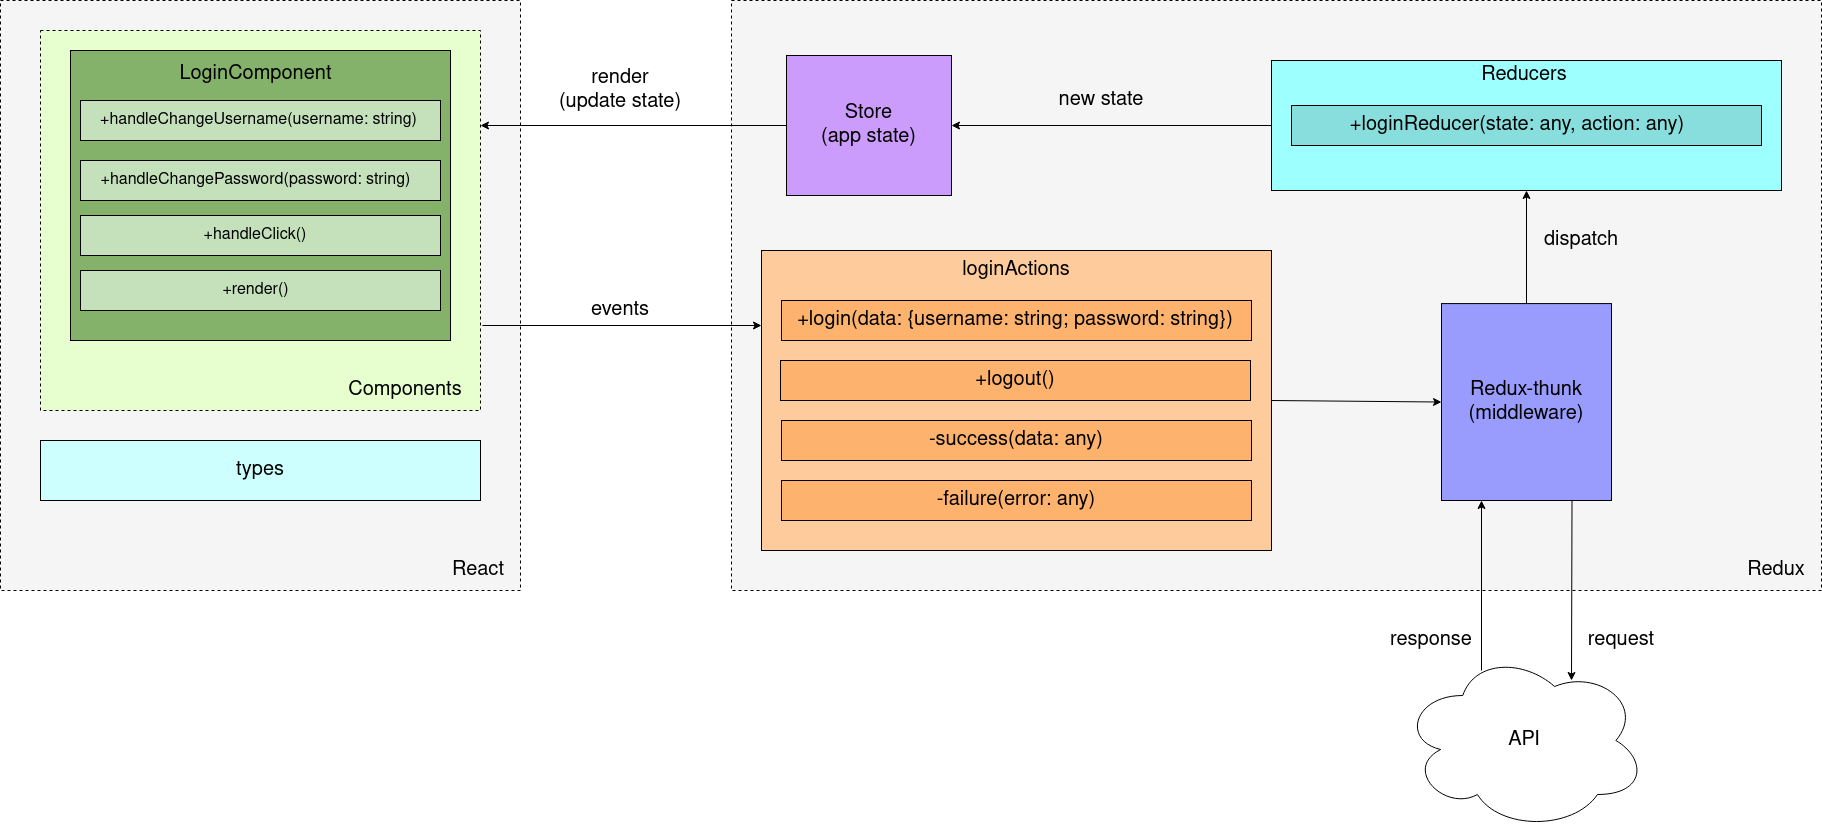

The diagram above was exported from draw.io. Its source (the exported page's mxGraphModel, read from the mxfile embedded in the PNG):
<mxGraphModel dx="1422" dy="1919" grid="1" gridSize="10" guides="1" tooltips="1" connect="1" arrows="1" fold="1" page="1" pageScale="1" pageWidth="827" pageHeight="1169" math="0" shadow="0">
  <root>
    <mxCell id="0" />
    <mxCell id="1" parent="0" />
    <mxCell id="5xi5fvFf75CPS7VhkCcn-1" value="" style="rounded=0;whiteSpace=wrap;html=1;dashed=1;labelBackgroundColor=#ffffff;fillColor=#f5f5f5;" parent="1" vertex="1">
      <mxGeometry x="510" y="-40" width="520" height="590" as="geometry" />
    </mxCell>
    <mxCell id="5xi5fvFf75CPS7VhkCcn-2" value="" style="rounded=0;whiteSpace=wrap;html=1;dashed=1;labelBackgroundColor=none;labelBorderColor=none;fillColor=#e7fece;" parent="1" vertex="1">
      <mxGeometry x="550" y="-10" width="440" height="380" as="geometry" />
    </mxCell>
    <mxCell id="5xi5fvFf75CPS7VhkCcn-14" value="&lt;font style=&quot;font-size: 20px&quot;&gt;types&lt;/font&gt;" style="rounded=0;whiteSpace=wrap;html=1;fillColor=#ceffff;" parent="1" vertex="1">
      <mxGeometry x="550" y="400" width="440" height="60" as="geometry" />
    </mxCell>
    <mxCell id="5xi5fvFf75CPS7VhkCcn-18" value="" style="rounded=0;whiteSpace=wrap;html=1;dashed=1;fillColor=#f5f5f5;" parent="1" vertex="1">
      <mxGeometry x="1241" y="-40" width="1090" height="590" as="geometry" />
    </mxCell>
    <mxCell id="5xi5fvFf75CPS7VhkCcn-19" value="" style="rounded=0;whiteSpace=wrap;html=1;fillColor=#fecb9c;" parent="1" vertex="1">
      <mxGeometry x="1271" y="210" width="510" height="300" as="geometry" />
    </mxCell>
    <mxCell id="5xi5fvFf75CPS7VhkCcn-20" value="" style="rounded=0;whiteSpace=wrap;html=1;fillColor=#fdb26d;" parent="1" vertex="1">
      <mxGeometry x="1291" y="260" width="470" height="40" as="geometry" />
    </mxCell>
    <mxCell id="5xi5fvFf75CPS7VhkCcn-27" value="" style="endArrow=classic;html=1;entryX=0;entryY=0.25;entryDx=0;entryDy=0;" parent="1" target="5xi5fvFf75CPS7VhkCcn-19" edge="1">
      <mxGeometry width="50" height="50" relative="1" as="geometry">
        <mxPoint x="992" y="285" as="sourcePoint" />
        <mxPoint x="1271" y="277" as="targetPoint" />
      </mxGeometry>
    </mxCell>
    <mxCell id="5xi5fvFf75CPS7VhkCcn-30" value="" style="endArrow=classic;html=1;entryX=0;entryY=0.5;entryDx=0;entryDy=0;" parent="1" target="5xi5fvFf75CPS7VhkCcn-29" edge="1">
      <mxGeometry width="50" height="50" relative="1" as="geometry">
        <mxPoint x="1781" y="360" as="sourcePoint" />
        <mxPoint x="1961" y="360.33" as="targetPoint" />
      </mxGeometry>
    </mxCell>
    <mxCell id="5xi5fvFf75CPS7VhkCcn-32" value="" style="rounded=0;whiteSpace=wrap;html=1;fillColor=#cb9cfc;" parent="1" vertex="1">
      <mxGeometry x="1296" y="15" width="165" height="140" as="geometry" />
    </mxCell>
    <mxCell id="5xi5fvFf75CPS7VhkCcn-35" value="" style="endArrow=classic;html=1;entryX=1;entryY=0.25;entryDx=0;entryDy=0;exitX=0;exitY=0.5;exitDx=0;exitDy=0;" parent="1" source="5xi5fvFf75CPS7VhkCcn-32" target="5xi5fvFf75CPS7VhkCcn-2" edge="1">
      <mxGeometry width="50" height="50" relative="1" as="geometry">
        <mxPoint x="1240" y="85" as="sourcePoint" />
        <mxPoint x="580" y="-20" as="targetPoint" />
      </mxGeometry>
    </mxCell>
    <mxCell id="5xi5fvFf75CPS7VhkCcn-36" value="" style="endArrow=classic;html=1;exitX=0;exitY=0.5;exitDx=0;exitDy=0;entryX=1;entryY=0.5;entryDx=0;entryDy=0;" parent="1" source="8Sr37JOLPg0ycLvF0hjd-13" target="5xi5fvFf75CPS7VhkCcn-32" edge="1">
      <mxGeometry width="50" height="50" relative="1" as="geometry">
        <mxPoint x="1711" y="39.33000000000001" as="sourcePoint" />
        <mxPoint x="1461" y="39.33000000000001" as="targetPoint" />
      </mxGeometry>
    </mxCell>
    <mxCell id="5xi5fvFf75CPS7VhkCcn-42" value="" style="rounded=0;whiteSpace=wrap;html=1;fillColor=#84b26a;" parent="1" vertex="1">
      <mxGeometry x="580" y="10" width="380" height="290" as="geometry" />
    </mxCell>
    <mxCell id="5xi5fvFf75CPS7VhkCcn-44" value="" style="rounded=0;whiteSpace=wrap;html=1;fillColor=#c4e1bb;" parent="1" vertex="1">
      <mxGeometry x="590" y="120" width="360" height="40" as="geometry" />
    </mxCell>
    <mxCell id="M2ZvadHAKVNHllEA3ENf-1" value="React" style="text;html=1;strokeColor=none;fillColor=none;align=center;verticalAlign=middle;whiteSpace=wrap;rounded=0;fontSize=20;" parent="1" vertex="1">
      <mxGeometry x="957.81" y="520" width="60" height="20" as="geometry" />
    </mxCell>
    <mxCell id="M2ZvadHAKVNHllEA3ENf-2" value="Components" style="text;html=1;strokeColor=none;fillColor=none;align=center;verticalAlign=middle;whiteSpace=wrap;rounded=0;fontSize=20;" parent="1" vertex="1">
      <mxGeometry x="850" y="340" width="130" height="20" as="geometry" />
    </mxCell>
    <mxCell id="M2ZvadHAKVNHllEA3ENf-3" value="LoginComponent" style="text;html=1;strokeColor=none;fillColor=none;align=center;verticalAlign=middle;whiteSpace=wrap;rounded=0;labelBackgroundColor=#84b26a;fontSize=20;" parent="1" vertex="1">
      <mxGeometry x="678.75" y="24" width="172.5" height="20" as="geometry" />
    </mxCell>
    <mxCell id="M2ZvadHAKVNHllEA3ENf-5" value="" style="group;labelBackgroundColor=#c4e1bb;" parent="1" vertex="1" connectable="0">
      <mxGeometry x="660" y="60" width="290" height="40" as="geometry" />
    </mxCell>
    <mxCell id="5xi5fvFf75CPS7VhkCcn-43" value="" style="rounded=0;whiteSpace=wrap;html=1;fillColor=#c4e1bb;" parent="M2ZvadHAKVNHllEA3ENf-5" vertex="1">
      <mxGeometry x="-70" width="360" height="40" as="geometry" />
    </mxCell>
    <mxCell id="M2ZvadHAKVNHllEA3ENf-4" value="+handleChangeUsername(username: string)" style="text;html=1;strokeColor=none;fillColor=none;align=center;verticalAlign=middle;whiteSpace=wrap;rounded=0;labelBackgroundColor=#c4e1bb;fontSize=16;" parent="M2ZvadHAKVNHllEA3ENf-5" vertex="1">
      <mxGeometry x="-117.8125" y="10" width="453.125" height="20" as="geometry" />
    </mxCell>
    <mxCell id="M2ZvadHAKVNHllEA3ENf-8" value="+handleChangePassword(password: string)" style="text;html=1;strokeColor=none;fillColor=none;align=center;verticalAlign=middle;whiteSpace=wrap;rounded=0;labelBackgroundColor=#c4e1bb;fontSize=16;" parent="1" vertex="1">
      <mxGeometry x="592.5" y="130" width="345" height="20" as="geometry" />
    </mxCell>
    <mxCell id="M2ZvadHAKVNHllEA3ENf-11" value="" style="rounded=0;whiteSpace=wrap;html=1;fillColor=#c4e1bb;" parent="1" vertex="1">
      <mxGeometry x="590" y="175" width="360" height="40" as="geometry" />
    </mxCell>
    <mxCell id="M2ZvadHAKVNHllEA3ENf-12" value="" style="rounded=0;whiteSpace=wrap;html=1;labelBackgroundColor=#ffffff;fillColor=#c4e1bb;" parent="1" vertex="1">
      <mxGeometry x="590" y="230" width="360" height="40" as="geometry" />
    </mxCell>
    <mxCell id="M2ZvadHAKVNHllEA3ENf-9" value="+handleClick()" style="text;html=1;strokeColor=none;fillColor=none;align=center;verticalAlign=middle;whiteSpace=wrap;rounded=0;labelBackgroundColor=#c4e1bb;fontSize=16;" parent="1" vertex="1">
      <mxGeometry x="711.25" y="185" width="107.5" height="20" as="geometry" />
    </mxCell>
    <mxCell id="M2ZvadHAKVNHllEA3ENf-10" value="+render()" style="text;html=1;strokeColor=none;fillColor=none;align=center;verticalAlign=middle;whiteSpace=wrap;rounded=0;labelBackgroundColor=#c4e1bb;fontSize=16;" parent="1" vertex="1">
      <mxGeometry x="732.5" y="240" width="65" height="20" as="geometry" />
    </mxCell>
    <mxCell id="M2ZvadHAKVNHllEA3ENf-27" value="Redux" style="text;html=1;strokeColor=none;fillColor=none;align=center;verticalAlign=middle;whiteSpace=wrap;rounded=0;labelBackgroundColor=#F5F5F5;fontSize=20;" parent="1" vertex="1">
      <mxGeometry x="2261" y="520" width="50" height="20" as="geometry" />
    </mxCell>
    <mxCell id="8Sr37JOLPg0ycLvF0hjd-1" value="loginActions" style="text;html=1;strokeColor=none;fillColor=none;align=center;verticalAlign=middle;whiteSpace=wrap;rounded=0;fontSize=20;" parent="1" vertex="1">
      <mxGeometry x="1466" y="220" width="120" height="20" as="geometry" />
    </mxCell>
    <mxCell id="8Sr37JOLPg0ycLvF0hjd-3" value="+login(data: {username: string; password: string})" style="text;html=1;strokeColor=none;fillColor=none;align=center;verticalAlign=middle;whiteSpace=wrap;rounded=0;fontSize=20;" parent="1" vertex="1">
      <mxGeometry x="1300" y="270" width="450" height="20" as="geometry" />
    </mxCell>
    <mxCell id="8Sr37JOLPg0ycLvF0hjd-4" value="" style="rounded=0;whiteSpace=wrap;html=1;fillColor=#fdb26d;" parent="1" vertex="1">
      <mxGeometry x="1290" y="320" width="470" height="40" as="geometry" />
    </mxCell>
    <mxCell id="8Sr37JOLPg0ycLvF0hjd-5" value="+logout()" style="text;html=1;strokeColor=none;fillColor=none;align=center;verticalAlign=middle;whiteSpace=wrap;rounded=0;fontSize=20;" parent="1" vertex="1">
      <mxGeometry x="1485" y="330" width="80" height="20" as="geometry" />
    </mxCell>
    <mxCell id="8Sr37JOLPg0ycLvF0hjd-6" value="" style="rounded=0;whiteSpace=wrap;html=1;fillColor=#fdb26d;" parent="1" vertex="1">
      <mxGeometry x="1291" y="380" width="470" height="40" as="geometry" />
    </mxCell>
    <mxCell id="8Sr37JOLPg0ycLvF0hjd-7" value="-success(data: any)" style="text;html=1;strokeColor=none;fillColor=none;align=center;verticalAlign=middle;whiteSpace=wrap;rounded=0;fontSize=20;" parent="1" vertex="1">
      <mxGeometry x="1436" y="390" width="180" height="20" as="geometry" />
    </mxCell>
    <mxCell id="8Sr37JOLPg0ycLvF0hjd-8" value="" style="rounded=0;whiteSpace=wrap;html=1;fillColor=#fdb26d;" parent="1" vertex="1">
      <mxGeometry x="1291" y="440" width="470" height="40" as="geometry" />
    </mxCell>
    <mxCell id="8Sr37JOLPg0ycLvF0hjd-9" value="-failure(error: any)" style="text;html=1;strokeColor=none;fillColor=none;align=center;verticalAlign=middle;whiteSpace=wrap;rounded=0;fontSize=20;" parent="1" vertex="1">
      <mxGeometry x="1441" y="450" width="170" height="20" as="geometry" />
    </mxCell>
    <mxCell id="8Sr37JOLPg0ycLvF0hjd-12" value="" style="group" parent="1" vertex="1" connectable="0">
      <mxGeometry x="1911" y="610" width="245" height="180" as="geometry" />
    </mxCell>
    <mxCell id="5xi5fvFf75CPS7VhkCcn-39" value="" style="ellipse;shape=cloud;whiteSpace=wrap;html=1;" parent="8Sr37JOLPg0ycLvF0hjd-12" vertex="1">
      <mxGeometry width="245" height="180" as="geometry" />
    </mxCell>
    <mxCell id="M2ZvadHAKVNHllEA3ENf-29" value="API" style="text;html=1;strokeColor=none;fillColor=none;align=center;verticalAlign=middle;whiteSpace=wrap;rounded=0;labelBackgroundColor=#ffffff;fontSize=20;" parent="8Sr37JOLPg0ycLvF0hjd-12" vertex="1">
      <mxGeometry x="102.5" y="80" width="40" height="20" as="geometry" />
    </mxCell>
    <mxCell id="8Sr37JOLPg0ycLvF0hjd-13" value="" style="rounded=0;whiteSpace=wrap;html=1;fillColor=#9dfffe;" parent="1" vertex="1">
      <mxGeometry x="1781" y="20" width="510" height="130" as="geometry" />
    </mxCell>
    <mxCell id="8Sr37JOLPg0ycLvF0hjd-14" value="" style="rounded=0;whiteSpace=wrap;html=1;fillColor=#88dedd;" parent="1" vertex="1">
      <mxGeometry x="1801" y="65" width="470" height="40" as="geometry" />
    </mxCell>
    <mxCell id="8Sr37JOLPg0ycLvF0hjd-15" value="Reducers" style="text;html=1;strokeColor=none;fillColor=none;align=center;verticalAlign=middle;whiteSpace=wrap;rounded=0;fontSize=20;" parent="1" vertex="1">
      <mxGeometry x="1979.75" y="25" width="107.5" height="20" as="geometry" />
    </mxCell>
    <mxCell id="8Sr37JOLPg0ycLvF0hjd-16" value="+loginReducer(state: any, action: any)" style="text;html=1;strokeColor=none;fillColor=none;align=center;verticalAlign=middle;whiteSpace=wrap;rounded=0;fontSize=20;" parent="1" vertex="1">
      <mxGeometry x="1837.25" y="75" width="380" height="20" as="geometry" />
    </mxCell>
    <mxCell id="8Sr37JOLPg0ycLvF0hjd-23" value="Store&lt;br&gt;(app state)" style="text;html=1;strokeColor=none;fillColor=none;align=center;verticalAlign=middle;whiteSpace=wrap;rounded=0;fontSize=20;" parent="1" vertex="1">
      <mxGeometry x="1327.25" y="60" width="102.5" height="50" as="geometry" />
    </mxCell>
    <mxCell id="5xi5fvFf75CPS7VhkCcn-29" value="" style="rounded=0;whiteSpace=wrap;html=1;fillColor=#999cfc;" parent="1" vertex="1">
      <mxGeometry x="1951" y="263.08" width="170" height="196.92" as="geometry" />
    </mxCell>
    <mxCell id="5xi5fvFf75CPS7VhkCcn-31" value="" style="endArrow=classic;html=1;exitX=0.5;exitY=0;exitDx=0;exitDy=0;entryX=0.5;entryY=1;entryDx=0;entryDy=0;" parent="1" source="5xi5fvFf75CPS7VhkCcn-29" target="8Sr37JOLPg0ycLvF0hjd-13" edge="1">
      <mxGeometry x="1961" y="60" width="50" height="50" as="geometry">
        <mxPoint x="2045.33" y="198.46153846153845" as="sourcePoint" />
        <mxPoint x="2045" y="130" as="targetPoint" />
      </mxGeometry>
    </mxCell>
    <mxCell id="5xi5fvFf75CPS7VhkCcn-37" value="" style="endArrow=classic;html=1;" parent="1" edge="1">
      <mxGeometry x="1948" y="60" width="50" height="50" as="geometry">
        <mxPoint x="1991" y="630" as="sourcePoint" />
        <mxPoint x="1991" y="460" as="targetPoint" />
      </mxGeometry>
    </mxCell>
    <mxCell id="5xi5fvFf75CPS7VhkCcn-38" value="" style="endArrow=classic;html=1;" parent="1" edge="1">
      <mxGeometry x="1950.5" y="60" width="50" height="50" as="geometry">
        <mxPoint x="2081.5" y="460" as="sourcePoint" />
        <mxPoint x="2081" y="640" as="targetPoint" />
      </mxGeometry>
    </mxCell>
    <mxCell id="8Sr37JOLPg0ycLvF0hjd-11" value="Redux-thunk&lt;br&gt;(middleware)" style="text;html=1;strokeColor=none;fillColor=none;align=center;verticalAlign=middle;whiteSpace=wrap;rounded=0;fontSize=20;" parent="1" vertex="1">
      <mxGeometry x="1981" y="331.91999999999996" width="110" height="59.23" as="geometry" />
    </mxCell>
    <mxCell id="8Sr37JOLPg0ycLvF0hjd-26" value="events" style="text;html=1;strokeColor=none;fillColor=none;align=center;verticalAlign=middle;whiteSpace=wrap;rounded=0;fontSize=20;" parent="1" vertex="1">
      <mxGeometry x="1090" y="260" width="80" height="20" as="geometry" />
    </mxCell>
    <mxCell id="8Sr37JOLPg0ycLvF0hjd-27" value="render&lt;br&gt;(update state)" style="text;html=1;strokeColor=none;fillColor=none;align=center;verticalAlign=middle;whiteSpace=wrap;rounded=0;fontSize=20;" parent="1" vertex="1">
      <mxGeometry x="1060" y="25" width="140" height="50" as="geometry" />
    </mxCell>
    <mxCell id="8Sr37JOLPg0ycLvF0hjd-29" value="request" style="text;html=1;strokeColor=none;fillColor=none;align=center;verticalAlign=middle;whiteSpace=wrap;rounded=0;fontSize=20;" parent="1" vertex="1">
      <mxGeometry x="2091" y="590" width="80" height="20" as="geometry" />
    </mxCell>
    <mxCell id="8Sr37JOLPg0ycLvF0hjd-30" value="response" style="text;html=1;strokeColor=none;fillColor=none;align=center;verticalAlign=middle;whiteSpace=wrap;rounded=0;fontSize=20;" parent="1" vertex="1">
      <mxGeometry x="1901" y="590" width="80" height="20" as="geometry" />
    </mxCell>
    <mxCell id="8Sr37JOLPg0ycLvF0hjd-31" value="dispatch" style="text;html=1;strokeColor=none;fillColor=none;align=center;verticalAlign=middle;whiteSpace=wrap;rounded=0;fontSize=20;" parent="1" vertex="1">
      <mxGeometry x="2051" y="190" width="80" height="20" as="geometry" />
    </mxCell>
    <mxCell id="8Sr37JOLPg0ycLvF0hjd-32" value="new state" style="text;html=1;strokeColor=none;fillColor=none;align=center;verticalAlign=middle;whiteSpace=wrap;rounded=0;fontSize=20;" parent="1" vertex="1">
      <mxGeometry x="1561" y="50" width="100" height="20" as="geometry" />
    </mxCell>
  </root>
</mxGraphModel>